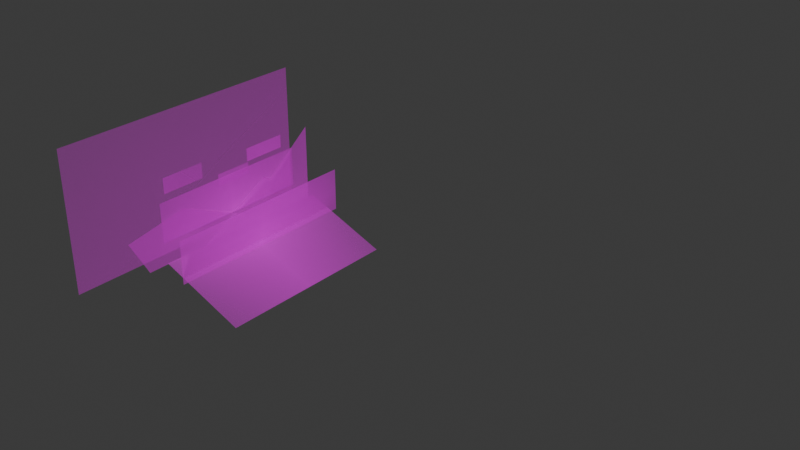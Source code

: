 # Source: blend.blend  (saved by Blender 4.2.66; exported with 4.5.12 LTS)
import bpy
from mathutils import Matrix  # noqa: F401  (used for matrix-valued properties, if any)

bpy.ops.wm.read_factory_settings(use_empty=True)
scene = bpy.context.scene
scene.name = 'Scene'

# ---- collections
col_collection = bpy.data.collections.new('Collection'); scene.collection.children.link(col_collection)

# ---- images (referenced by path relative to the original .blend; pixels are not part of the script)
import os
ASSET_DIR = os.environ.get("B2B_ASSET_DIR", "")  # directory of the original .blend (textures are referenced by path, not embedded)
HERE = os.path.dirname(os.path.abspath(__file__))  # packed textures are extracted next to this script under _unpacked/

def load_image(name, relpath, width, height, colorspace="sRGB"):
    """Load a texture the original file referenced (path relative to the .blend, or extracted next to this script)."""
    p = next((c for c in (os.path.join(HERE, relpath), os.path.join(ASSET_DIR, relpath)) if relpath and os.path.exists(c)), "")
    if p:
        img = bpy.data.images.load(p, check_existing=True)
        img.name = name
    else:  # same state as the original file: an image datablock whose file is absent (Cycles renders it pink)
        img = bpy.data.images.new(name, width, height)
        img.source = "FILE"
        img.filepath = "//" + (relpath or name)
    img.colorspace_settings.name = colorspace
    return img
img_20251230_03_png_001 = load_image('台中燈會互動電視水果人_貼圖_20251230-03.png.001', '台中燈會互動電視水果人_貼圖_20251230-03.png', 1024, 1024, 'sRGB')

# ---- materials (node trees are filled in below, after node groups)
mat_20251230_03_001 = bpy.data.materials.new('台中燈會互動電視水果人_貼圖_20251230-03.001')
mat_20251230_03_001.surface_render_method = 'BLENDED'
mat_20251230_03_001.blend_method = 'BLEND'

# ---- material node trees
mat_20251230_03_001.use_nodes = True; mat_20251230_03_001.node_tree.nodes.clear()
_N = mat_20251230_03_001.node_tree.nodes; _L = mat_20251230_03_001.node_tree.links
n0 = _N.new('ShaderNodeOutputMaterial'); n0.name = 'Material Output'; n0.location = (300, 300)
n1 = _N.new('ShaderNodeTexImage'); n1.name = '影像紋理'; n1.location = (-326, 291)
n1.image = img_20251230_03_png_001
n1.extension = 'CLIP'
n2 = _N.new('ShaderNodeBsdfPrincipled'); n2.name = 'Principled BSDF'; n2.location = (0, 300)
n2.distribution = 'GGX'
n2.subsurface_method = 'RANDOM_WALK_SKIN'
n2.inputs[3].default_value = 1.45
n2.inputs[27].default_value = (0.0, 0.0, 0.0, 1.0)
n2.inputs[28].default_value = 1.0
_L.new(n1.outputs[0], n2.inputs[0])
_L.new(n1.outputs[1], n2.inputs[4])
_L.new(n2.outputs[0], n0.inputs[0])
n0.is_active_output = True

# ---- world
world_world = bpy.data.worlds.new('World'); scene.world = world_world
world_world.use_nodes = True; world_world.node_tree.nodes.clear()
_N = world_world.node_tree.nodes; _L = world_world.node_tree.links
n0 = _N.new('ShaderNodeOutputWorld'); n0.name = 'World Output'; n0.location = (300, 300)
n1 = _N.new('ShaderNodeBackground'); n1.name = 'Background'; n1.location = (10, 300)
n1.inputs[0].default_value = (0.05088, 0.05088, 0.05088, 1.0)
_L.new(n1.outputs[0], n0.inputs[0])
n0.is_active_output = True
world_world.color = (0.05088, 0.05088, 0.05088)
world_world.sun_shadow_jitter_overblur = 0.0

# ---- meshes
me_016 = bpy.data.meshes.new('平面.016')
me_016.from_pydata([(-0.3798, -1.0, 0.0), (1.0, -1.0, 0.0), (-0.6576, 0.2707, -6.611e-08), (1.0, 1.521, -2.278e-08), (-1.4, -1.0, 0.0), (-0.9042, 0.4256, -5.207e-08), (-2.935, -1.0, 0.0), (-3.555, -1.012, -1.823e-07)], [], [(0, 1, 3, 2), (0, 2, 5, 4), (4, 5, 7, 6)])
_uv = me_016.uv_layers.new(name='UVMap')
_uv.uv.foreach_set('vector', [0.2772, 0.9108, 0.3388, 0.9108, 0.3388, 0.9724, 0.2772, 0.9724, 0.2772, 0.9108, 0.2772, 0.9724, 0.2772, 0.9724, 0.2772, 0.9108, 0.2772, 0.9108, 0.2772, 0.9724, 0.2772, 0.9724, 0.2772, 0.9108])
me_016.materials.append(mat_20251230_03_001)
me_016.update()
me_015 = bpy.data.meshes.new('平面.015')
me_015.from_pydata([(-1.542, -1.05, -4.528e-09), (1.353, -1.031, -2.786e-09), (-1.922, -0.3371, -1.212e-07), (-0.6928, -0.1121, -1.008e-07)], [], [(0, 1, 3, 2)])
_uv = me_015.uv_layers.new(name='UVMap')
_uv.uv.foreach_set('vector', [0.184, 0.904, 0.2336, 0.904, 0.2336, 0.9536, 0.184, 0.9536])
me_015.materials.append(mat_20251230_03_001)
me_015.update()
me_014 = bpy.data.meshes.new('平面.014')
me_014.from_pydata([(-1.0, -1.0, 0.0), (1.0, -1.0, 0.0), (-1.0, 1.0, 0.0), (1.0, 1.0, 0.0)], [], [(0, 1, 3, 2)])
_uv = me_014.uv_layers.new(name='UVMap')
_uv.uv.foreach_set('vector', [0.01412, 0.8827, 0.1223, 0.8827, 0.1223, 0.991, 0.01412, 0.991])
me_014.materials.append(mat_20251230_03_001)
me_014.update()
me_013 = bpy.data.meshes.new('平面.013')
me_013.from_pydata([(-1.0, -1.0, 0.0), (1.0, -1.0, 0.0), (-1.0, 1.0, 0.0), (1.0, 1.0, 0.0)], [], [(0, 1, 3, 2)])
_uv = me_013.uv_layers.new(name='UVMap')
_uv.uv.foreach_set('vector', [0.01672, 0.02089, 0.9934, 0.02089, 0.9934, 0.1969, 0.01672, 0.1969])
me_013.materials.append(mat_20251230_03_001)
me_013.update()
me_20251230_03_012 = bpy.data.meshes.new('台中燈會互動電視水果人_貼圖_20251230-03.012')
me_20251230_03_012.from_pydata([(-0.5, 0.1251, 0.0), (0.5, 0.1251, 0.0), (-0.5, -0.0935, 0.0), (0.5, -0.0935, 0.0)], [], [(2, 3, 1, 0)])
_uv = me_20251230_03_012.uv_layers.new(name='UVMap')
_uv.uv.foreach_set('vector', [0.0, 0.4065, 1.0, 0.4065, 1.0, 0.6251, 0.0, 0.6251])
me_20251230_03_012.materials.append(mat_20251230_03_001)
me_20251230_03_012.use_remesh_fix_poles = True
me_20251230_03_012.use_remesh_preserve_attributes = False
me_20251230_03_012.update()
me_20251230_03_011 = bpy.data.meshes.new('台中燈會互動電視水果人_貼圖_20251230-03.011')
me_20251230_03_011.from_pydata([(-0.4811, 0.3447, 0.0), (-0.4811, 0.1499, 0.0), (0.4606, 0.3447, 0.0), (0.4606, 0.1499, 0.0)], [], [(1, 3, 2, 0)])
_uv = me_20251230_03_011.uv_layers.new(name='UVMap')
_uv.uv.foreach_set('vector', [0.01893, 0.6499, 0.9606, 0.6499, 0.9606, 0.8447, 0.01893, 0.8447])
me_20251230_03_011.materials.append(mat_20251230_03_001)
me_20251230_03_011.use_remesh_fix_poles = True
me_20251230_03_011.use_remesh_preserve_attributes = False
me_20251230_03_011.update()
me_20251230_03_010 = bpy.data.meshes.new('台中燈會互動電視水果人_貼圖_20251230-03.010')
me_20251230_03_010.from_pydata([], [], [])
_uv = me_20251230_03_010.uv_layers.new(name='UVMap')
_uv.uv.foreach_set('vector', [])
me_20251230_03_010.materials.append(mat_20251230_03_001)
me_20251230_03_010.use_remesh_fix_poles = True
me_20251230_03_010.use_remesh_preserve_attributes = False
me_20251230_03_010.update()
me_20251230_03_009 = bpy.data.meshes.new('台中燈會互動電視水果人_貼圖_20251230-03.009')
me_20251230_03_009.from_pydata([(-0.06569, 0.4629, 0.0), (0.1159, 0.4629, 0.0), (0.1159, 0.4093, 0.0), (-0.06569, 0.4093, 0.0)], [], [(3, 2, 1, 0)])
_uv = me_20251230_03_009.uv_layers.new(name='UVMap')
_uv.uv.foreach_set('vector', [0.4343, 0.9093, 0.6159, 0.9093, 0.6159, 0.9629, 0.4343, 0.9629])
me_20251230_03_009.materials.append(mat_20251230_03_001)
me_20251230_03_009.use_remesh_fix_poles = True
me_20251230_03_009.use_remesh_preserve_attributes = False
me_20251230_03_009.update()
me_20251230_03_002 = bpy.data.meshes.new('台中燈會互動電視水果人_貼圖_20251230-03.002')
me_20251230_03_002.from_pydata([(0.2934, 0.4583, 0.0), (0.1388, 0.4583, 0.0), (0.1388, 0.4093, 0.0), (0.2934, 0.4093, 0.0)], [], [(2, 3, 0, 1)])
_uv = me_20251230_03_002.uv_layers.new(name='UVMap')
_uv.uv.foreach_set('vector', [0.6388, 0.9093, 0.7934, 0.9093, 0.7934, 0.9583, 0.6388, 0.9583])
me_20251230_03_002.materials.append(mat_20251230_03_001)
me_20251230_03_002.use_remesh_fix_poles = True
me_20251230_03_002.use_remesh_preserve_attributes = False
me_20251230_03_002.update()
me_20251230_03_001 = bpy.data.meshes.new('台中燈會互動電視水果人_貼圖_20251230-03.001')
me_20251230_03_001.from_pydata([(0.2973, 0.4093, 0.0), (0.4786, 0.4093, 0.0), (0.2973, 0.4721, 0.0), (0.4786, 0.4721, 0.0)], [], [(0, 1, 3, 2)])
_uv = me_20251230_03_001.uv_layers.new(name='UVMap')
_uv.uv.foreach_set('vector', [0.7973, 0.9093, 0.9786, 0.9093, 0.9786, 0.9721, 0.7973, 0.9721])
me_20251230_03_001.materials.append(mat_20251230_03_001)
me_20251230_03_001.use_remesh_fix_poles = True
me_20251230_03_001.use_remesh_preserve_attributes = False
me_20251230_03_001.update()

# ---- objects
ob_001 = bpy.data.objects.new('空體.001', None)
ob_016 = bpy.data.objects.new('平面.016', me_016)
ob_015 = bpy.data.objects.new('平面.015', me_015)
ob_014 = bpy.data.objects.new('平面.014', me_014)
ob_013 = bpy.data.objects.new('平面.013', me_013)
ob_20251230_03_012 = bpy.data.objects.new('台中燈會互動電視水果人_貼圖_20251230-03.012', me_20251230_03_012)
ob_20251230_03_011 = bpy.data.objects.new('台中燈會互動電視水果人_貼圖_20251230-03.011', me_20251230_03_011)
ob_20251230_03_010 = bpy.data.objects.new('台中燈會互動電視水果人_貼圖_20251230-03.010', me_20251230_03_010)
ob_20251230_03_009 = bpy.data.objects.new('台中燈會互動電視水果人_貼圖_20251230-03.009', me_20251230_03_009)
ob_20251230_03_008 = bpy.data.objects.new('台中燈會互動電視水果人_貼圖_20251230-03.008', me_20251230_03_002)
ob_20251230_03_002 = bpy.data.objects.new('台中燈會互動電視水果人_貼圖_20251230-03.002', me_20251230_03_001)

# ---- transforms, parenting, visibility, modifiers, constraints
ob_001.location = (0.1114, 1.135, -0.3525)
ob_001.rotation_euler = (0.0, -0.0, 1.571)
ob_001.scale = (2.81, 2.81, 2.81)
ob_016.parent = ob_001
ob_016.matrix_parent_inverse = Matrix(((1.0, -0.0, 0.0, -0.0), (-0.0, 1.0, -0.0, -3.943), (0.0, -0.0, 1.0, -0.0), (-0.0, 0.0, -0.0, 1.0)))
ob_016.location = (0.724, 5.132, 0.8774)
ob_016.rotation_euler = (1.571, -0.0, 0.0)
ob_016.scale = (0.4146, 0.4146, 0.4146)
ob_015.parent = ob_001
ob_015.matrix_parent_inverse = Matrix(((1.0, -0.0, 0.0, -0.0), (-0.0, 1.0, -0.0, -3.943), (0.0, -0.0, 1.0, -0.0), (-0.0, 0.0, -0.0, 1.0)))
ob_015.location = (-0.4853, 5.187, 1.15)
ob_015.rotation_euler = (1.571, -0.0, 0.0)
ob_015.scale = (0.6865, 0.6865, 0.6865)
ob_014.parent = ob_001
ob_014.matrix_parent_inverse = Matrix(((1.0, -0.0, 0.0, -0.0), (-0.0, 1.0, -0.0, -3.943), (0.0, -0.0, 1.0, -0.0), (-0.0, 0.0, -0.0, 1.0)))
ob_014.location = (0.0, 6.239, 0.8825)
ob_014.rotation_euler = (1.571, -0.0, 0.0)
ob_014.scale = (1.9, 1.0, 1.0)
ob_013.parent = ob_001
ob_013.matrix_parent_inverse = Matrix(((1.0, -0.0, 0.0, -0.0), (-0.0, 1.0, -0.0, -3.943), (0.0, -0.0, 1.0, -0.0), (-0.0, 0.0, -0.0, 1.0)))
ob_013.location = (-0.09198, 4.501, 0.2884)
ob_013.rotation_euler = (0.3752, -0.0, 0.0)
ob_013.scale = (1.257, 0.6183, 0.5105)
ob_20251230_03_012.parent = ob_001
ob_20251230_03_012.matrix_parent_inverse = Matrix(((1.0, -0.0, 0.0, -0.0), (-0.0, 1.0, -0.0, -3.943), (0.0, -0.0, 1.0, -0.0), (-0.0, 0.0, -0.0, 1.0)))
ob_20251230_03_012.location = (-0.01364, 4.802, 0.5773)
ob_20251230_03_012.rotation_euler = (1.571, -0.0, 0.0)
ob_20251230_03_012.scale = (2.694, 2.694, 2.694)
ob_20251230_03_011.parent = ob_001
ob_20251230_03_011.matrix_parent_inverse = Matrix(((1.0, -0.0, 0.0, -0.0), (-0.0, 1.0, -0.0, -3.943), (0.0, -0.0, 1.0, -0.0), (-0.0, 0.0, -0.0, 1.0)))
ob_20251230_03_011.location = (-0.1527, 5.201, 0.2998)
ob_20251230_03_011.rotation_euler = (1.571, -0.0, 0.0)
ob_20251230_03_011.scale = (2.359, 2.771, 2.359)
ob_20251230_03_010.parent = ob_001
ob_20251230_03_010.matrix_parent_inverse = Matrix(((1.0, -0.0, 0.0, -0.0), (-0.0, 1.0, -0.0, -3.943), (0.0, -0.0, 1.0, -0.0), (-0.0, 0.0, -0.0, 1.0)))
ob_20251230_03_010.location = (3.26, 0.0, 0.0)
ob_20251230_03_010.rotation_euler = (1.571, -0.0, 0.0)
ob_20251230_03_010.scale = (1.937, 1.937, 1.937)
ob_20251230_03_009.parent = ob_001
ob_20251230_03_009.matrix_parent_inverse = Matrix(((1.0, -0.0, 0.0, -0.0), (-0.0, 1.0, -0.0, -3.943), (0.0, -0.0, 1.0, -0.0), (-0.0, 0.0, -0.0, 1.0)))
ob_20251230_03_009.location = (0.3605, 5.207, -0.02989)
ob_20251230_03_009.rotation_euler = (1.571, -0.0, 0.0)
ob_20251230_03_009.scale = (3.299, 3.299, 3.299)
ob_20251230_03_008.parent = ob_001
ob_20251230_03_008.matrix_parent_inverse = Matrix(((1.0, -0.0, 0.0, -0.0), (-0.0, 1.0, -0.0, -3.943), (0.0, -0.0, 1.0, -0.0), (-0.0, 0.0, -0.0, 1.0)))
ob_20251230_03_008.location = (-0.809, 5.207, -0.2035)
ob_20251230_03_008.rotation_euler = (1.571, -0.0, 0.0)
ob_20251230_03_008.scale = (3.299, 3.299, 3.299)
ob_20251230_03_002.parent = ob_001
ob_20251230_03_002.matrix_parent_inverse = Matrix(((1.0, -0.0, 0.0, -0.0), (-0.0, 1.0, -0.0, -3.943), (0.0, -0.0, 1.0, -0.0), (-0.0, 0.0, -0.0, 1.0)))
ob_20251230_03_002.location = (-2.185, 5.207, -0.007913)
ob_20251230_03_002.rotation_euler = (1.571, -0.0, 0.0)
ob_20251230_03_002.scale = (3.315, 3.315, 3.315)

# ---- collection membership
col_collection.objects.link(ob_001)
col_collection.objects.link(ob_016)
col_collection.objects.link(ob_015)
col_collection.objects.link(ob_014)
col_collection.objects.link(ob_013)
col_collection.objects.link(ob_20251230_03_012)
col_collection.objects.link(ob_20251230_03_011)
col_collection.objects.link(ob_20251230_03_010)
col_collection.objects.link(ob_20251230_03_009)
col_collection.objects.link(ob_20251230_03_008)
col_collection.objects.link(ob_20251230_03_002)

# ---- scene / render settings (as saved in the file)
scene.frame_start = 1; scene.frame_end = 300; scene.frame_set(1)
scene.render.engine = 'BLENDER_EEVEE_NEXT'
bpy.context.view_layer.update()

# ---- added for rendering (the .blend has no active camera and no usable light): camera, sun
cam_auto = bpy.data.cameras.new('AutoCamera')
cam_auto.lens = 50.0
cam_auto.sensor_width = 36.0
cam_auto.clip_end = 1000.0
ob_auto_camera = bpy.data.objects.new('AutoCamera', cam_auto)
scene.collection.objects.link(ob_auto_camera)
ob_auto_camera.location = (24.1096, -22.9721, 19.4733)
ob_auto_camera.rotation_euler = (1.09748, -7.21219e-08, 0.694738)
scene.camera = ob_auto_camera
light_auto_sun = bpy.data.lights.new('AutoSun', 'SUN')
light_auto_sun.energy = 3.0
light_auto_sun.angle = 0.0523599
ob_auto_sun = bpy.data.objects.new('AutoSun', light_auto_sun)
scene.collection.objects.link(ob_auto_sun)
ob_auto_sun.rotation_euler = (0.872665, 0.174533, 0.523599)
bpy.context.view_layer.update()
